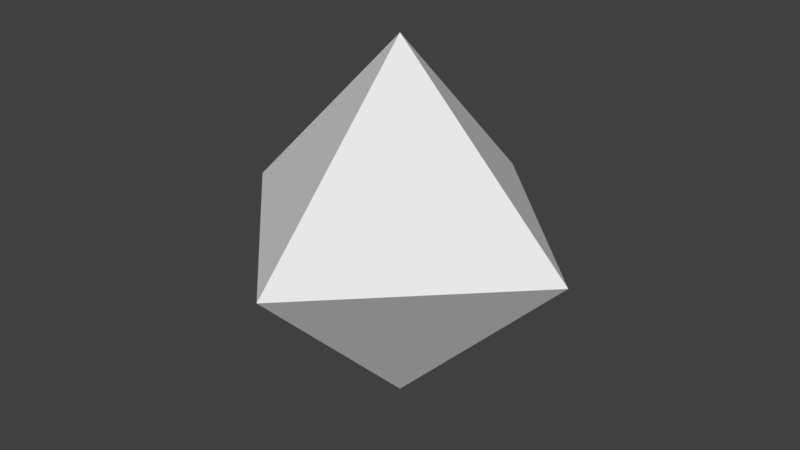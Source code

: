 # Source: DiamondPrism.blend  (saved by Blender 2.79.0; exported with 4.5.12 LTS)
import bpy
from mathutils import Matrix  # noqa: F401  (used for matrix-valued properties, if any)

bpy.ops.wm.read_factory_settings(use_empty=True)
scene = bpy.context.scene
scene.name = 'Scene'

# ---- collections
col_collection_1 = bpy.data.collections.new('Collection 1'); scene.collection.children.link(col_collection_1)

# ---- world
world_world = bpy.data.worlds.new('World'); scene.world = world_world
world_world.color = (0.05088, 0.05088, 0.05088)
world_world.use_sun_shadow = False
world_world.sun_shadow_jitter_overblur = 0.0
world_world.cycles.sampling_method = 'MANUAL'

# ---- meshes
me_plane = bpy.data.meshes.new('Plane')
me_plane.from_pydata([(0.0, -0.9899, 0.0), (0.9899, 0.0, 0.0), (-0.9899, 0.0, 0.0), (0.0, 0.9899, 0.0), (0.0, 0.0, 1.0), (0.0, 0.0, -1.0)], [], [(3, 1, 5), (1, 3, 4), (2, 0, 4), (3, 2, 4), (0, 1, 4), (0, 2, 5), (2, 3, 5), (1, 0, 5)])
me_plane.use_remesh_preserve_volume = False
me_plane.use_remesh_preserve_attributes = False
me_plane.use_mirror_vertex_groups = False
me_plane.update()

# ---- objects
ob_plane = bpy.data.objects.new('Plane', me_plane)

# ---- transforms, parenting, visibility, modifiers, constraints
ob_plane.location = (0.0, 0.0, 0.0)
ob_plane.lineart.crease_threshold = 0.0

# ---- collection membership
col_collection_1.objects.link(ob_plane)

# ---- scene / render settings (as saved in the file)
scene.frame_start = 1; scene.frame_end = 250; scene.frame_set(1)
scene.render.engine = 'BLENDER_EEVEE_NEXT'
scene.render.resolution_percentage = 50
scene.render.dither_intensity = 0.0
scene.cycles.use_denoising = False
scene.cycles.samples = 128
scene.cycles.sampling_pattern = 'TABULATED_SOBOL'
scene.cycles.use_adaptive_sampling = False
scene.cycles.use_light_tree = False
scene.cycles.blur_glossy = 0.0
scene.cycles.sample_clamp_indirect = 0.0
scene.view_settings.view_transform = 'Standard'
bpy.context.view_layer.update()

# ---- added for rendering (the .blend has no active camera and no usable light): camera, sun
cam_auto = bpy.data.cameras.new('AutoCamera')
cam_auto.lens = 50.0
cam_auto.sensor_width = 36.0
cam_auto.clip_end = 1000.0
ob_auto_camera = bpy.data.objects.new('AutoCamera', cam_auto)
scene.collection.objects.link(ob_auto_camera)
ob_auto_camera.location = (3.18363, -3.82036, 2.54691)
ob_auto_camera.rotation_euler = (1.09748, -7.21219e-08, 0.694738)
scene.camera = ob_auto_camera
light_auto_sun = bpy.data.lights.new('AutoSun', 'SUN')
light_auto_sun.energy = 3.0
light_auto_sun.angle = 0.0523599
ob_auto_sun = bpy.data.objects.new('AutoSun', light_auto_sun)
scene.collection.objects.link(ob_auto_sun)
ob_auto_sun.rotation_euler = (0.872665, 0.174533, 0.523599)
bpy.context.view_layer.update()
